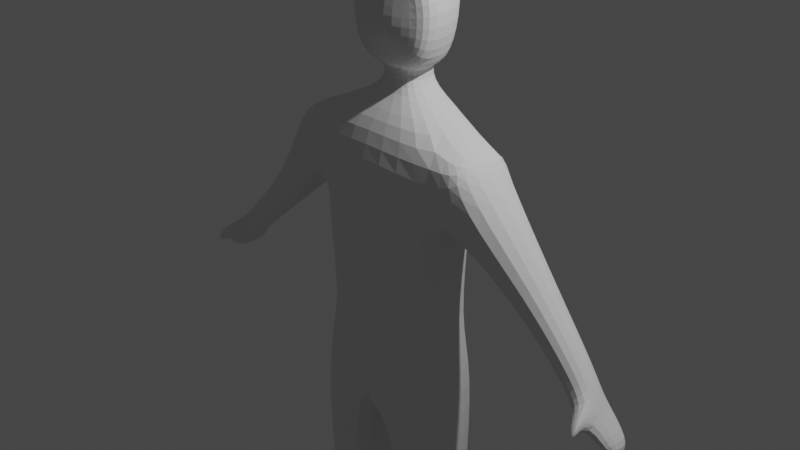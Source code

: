 # Source: mann_gruenes_hemd.blend  (saved by Blender 3.1.7; exported with 4.5.12 LTS)
import bpy
from mathutils import Matrix  # noqa: F401  (used for matrix-valued properties, if any)

bpy.ops.wm.read_factory_settings(use_empty=True)
scene = bpy.context.scene
scene.name = 'Scene'

# ---- collections
col_collection = bpy.data.collections.new('Collection'); scene.collection.children.link(col_collection)

# ---- world
world_world = bpy.data.worlds.new('World'); scene.world = world_world
world_world.use_nodes = True; world_world.node_tree.nodes.clear()
_N = world_world.node_tree.nodes; _L = world_world.node_tree.links
n0 = _N.new('ShaderNodeOutputWorld'); n0.name = 'World Output'; n0.location = (300, 300)
n1 = _N.new('ShaderNodeBackground'); n1.name = 'Background'; n1.location = (10, 300)
n1.inputs[0].default_value = (0.05088, 0.05088, 0.05088, 1.0)
_L.new(n1.outputs[0], n0.inputs[0])
n0.is_active_output = True
world_world.color = (0.05088, 0.05088, 0.05088)
world_world.use_sun_shadow = False
world_world.sun_shadow_jitter_overblur = 0.0

# ---- cameras
cam_camera = bpy.data.cameras.new('Camera')
cam_camera.clip_end = 100.0
cam_camera.ortho_scale = 7.314

# ---- lights
light_light = bpy.data.lights.new('Light', 'POINT')
light_light.transmission_factor = 0.0
light_light.energy = 1000.0
light_light.shadow_soft_size = 0.1
light_light.shadow_maximum_resolution = 0.006
light_light.use_absolute_resolution = True

# ---- meshes
me_cube_001 = bpy.data.meshes.new('Cube.001')
me_cube_001.from_pydata([(0.0, -0.432, 1.154), (0.0, 0.4441, 1.238), (0.954, -0.4117, 1.089), (0.954, 0.4117, 1.089), (0.0, -0.6669, 0.08885), (0.7548, 0.5263, 0.08885), (0.0, 0.6669, 0.08885), (0.7548, -0.5263, 0.08885), (0.0, -0.6669, -1.754), (0.0, 0.6669, -1.754), (0.8813, -0.5263, -1.605), (0.8813, 0.5263, -1.605), (0.289, -0.4993, -2.988), (0.289, 0.4414, -2.988), (0.9164, -0.4001, -2.959), (0.9164, 0.3423, -2.959), (0.4311, -0.3261, -4.558), (0.4555, 0.2683, -4.558), (0.8523, -0.2635, -4.555), (0.8523, 0.2057, -4.555), (0.0, -0.6206, 0.5546), (0.0, 0.6206, 0.5546), (0.8295, 0.3831, 0.3184), (0.8295, -0.3831, 0.3184), (1.085, 0.4117, 1.032), (1.085, -0.4117, 1.032), (1.301, 0.4117, 0.8139), (1.301, -0.4117, 0.8139), (2.454, 0.229, -1.218), (2.572, -0.2193, -1.054), (2.662, 0.2333, -0.987), (2.699, -0.2085, -0.9641), (2.836, 0.1901, -1.423), (2.836, -0.1515, -1.423), (2.975, 0.1837, -1.299), (2.975, -0.1833, -1.299), (1.915, 0.3251, -0.07161), (1.657, 0.3084, -0.3819), (1.915, -0.1558, -0.07161), (1.657, -0.1391, -0.3819), (0.9619, -0.7938, -4.834), (0.5123, -0.8565, -4.837), (0.9605, -0.7938, -4.555), (0.511, -0.8565, -4.557), (0.4324, -0.3261, -4.837), (0.4568, 0.2683, -4.837), (0.8535, -0.2635, -4.835), (0.8535, 0.2057, -4.835), (0.4568, -0.3261, -4.837), (0.4568, 0.2683, -4.837), (0.8535, -0.2635, -4.835), (0.8535, 0.2057, -4.835), (0.0, -0.09836, 1.397), (0.0, 0.368, 1.397), (0.224, 0.3255, 1.389), (0.224, -0.061, 1.389), (0.0, 0.523, 1.663), (0.321, 0.4335, 1.645), (0.7247, -0.4062, -1.042), (0.7247, 0.4062, -1.042), (0.0, -0.5147, -1.1), (0.0, 0.5147, -1.1), (0.0, -0.4234, 2.082), (0.0, 0.6067, 2.075), (0.4128, 0.5291, 2.058), (0.587, -0.1062, 2.058), (0.0, -0.1968, 2.666), (0.0, 0.6067, 2.666), (0.4093, 0.518, 2.649), (0.0, -0.006326, 2.801), (0.0, -0.1968, 1.663), (0.4213, -0.118, 1.645), (0.5723, -0.1188, 2.649), (0.0, -0.2491, 1.838), (0.3583, -0.2025, 1.827), (0.4109, -0.1907, 2.071), (0.3576, -0.2025, 2.46), (0.0, -0.2491, 2.47), (0.0, 0.4137, 2.801), (0.1631, 0.3669, 2.792), (0.1631, 0.03488, 2.792), (0.0, -0.07881, 1.653), (0.2096, 0.3106, 1.646), (0.2096, -0.04577, 1.646), (0.0, 0.3481, 1.653), (0.556, -1.153, -4.837), (1.018, -1.09, -4.834), (1.016, -1.09, -4.555), (0.5546, -1.153, -4.557), (0.4773, -0.6241, -4.837), (0.476, -0.6241, -4.558), (0.9131, -0.5615, -4.555), (0.9144, -0.5615, -4.835), (0.4773, -0.6241, -4.837), (0.476, -0.6241, -4.558), (0.9131, -0.5615, -4.555), (0.9144, -0.5615, -4.835), (2.413, 0.2262, -0.6069), (2.413, -0.1588, -0.6069), (2.209, -0.1455, -0.8587), (2.209, 0.2128, -0.8587), (2.589, 0.1749, -0.8269), (2.589, -0.1749, -0.8269), (2.404, -0.1628, -1.056), (2.404, 0.1628, -1.056), (2.648, -0.4787, -1.162), (2.698, -0.4638, -1.064), (2.676, -0.3875, -0.9248), (2.597, -0.4126, -1.001)], [], [(21, 1, 3, 22), (2, 23, 27, 25), (23, 2, 0, 20), (2, 3, 54, 55), (59, 58, 10, 11), (11, 10, 14, 15), (58, 60, 8, 10), (61, 59, 11, 9), (14, 12, 16, 18), (8, 9, 13, 12), (10, 8, 12, 14), (9, 11, 15, 13), (41, 40, 86, 85), (13, 15, 19, 17), (15, 14, 18, 19), (12, 13, 17, 16), (7, 23, 20, 4), (5, 22, 23, 7), (6, 21, 22, 5), (26, 24, 25, 27), (3, 2, 25, 24), (22, 3, 24, 26), (104, 101, 30, 28), (31, 29, 33, 35), (101, 102, 31, 30), (103, 29, 105, 108), (103, 104, 28, 29), (33, 32, 34, 35), (29, 28, 32, 33), (28, 30, 34, 32), (30, 31, 35, 34), (23, 22, 37, 39), (27, 23, 39, 38), (26, 27, 38, 36), (22, 26, 36, 37), (17, 19, 47, 45), (90, 89, 41, 43), (16, 17, 45, 44), (19, 18, 46, 47), (47, 46, 50, 51), (49, 51, 50, 48), (44, 45, 49, 48), (46, 44, 48, 50), (45, 47, 51, 49), (91, 90, 43, 42), (89, 92, 40, 41), (92, 91, 42, 40), (83, 82, 57, 71), (0, 2, 55, 52), (3, 1, 53, 54), (57, 56, 63, 64), (81, 83, 71, 70), (82, 84, 56, 57), (6, 5, 59, 61), (7, 4, 60, 58), (5, 7, 58, 59), (71, 57, 64, 65), (72, 68, 79, 80), (64, 63, 67, 68), (65, 64, 68, 72), (65, 72, 76, 75), (72, 66, 77, 76), (62, 75, 76, 77), (73, 74, 75, 62), (71, 65, 75, 74), (70, 71, 74, 73), (79, 78, 69, 80), (66, 72, 80, 69), (68, 67, 78, 79), (54, 53, 84, 82), (52, 55, 83, 81), (55, 54, 82, 83), (87, 88, 85, 86), (42, 43, 88, 87), (40, 42, 87, 86), (43, 41, 85, 88), (46, 18, 91, 92), (44, 46, 92, 89), (18, 16, 90, 91), (16, 44, 89, 90), (90, 89, 93, 94), (89, 92, 96, 93), (91, 90, 94, 95), (92, 91, 95, 96), (39, 37, 100, 99), (38, 39, 99, 98), (36, 38, 98, 97), (37, 36, 97, 100), (99, 100, 104, 103), (98, 99, 103, 102), (97, 98, 102, 101), (100, 97, 101, 104), (107, 108, 105, 106), (31, 102, 107, 106), (29, 31, 106, 105), (102, 103, 108, 107)])
_uv = me_cube_001.uv_layers.new(name='UVMap')
_uv.uv.foreach_set('vector', [0.4397, 0.25, 0.625, 0.25, 0.625, 0.5, 0.4397, 0.5, 0.625, 0.75, 0.4397, 0.75, 0.4397, 0.75, 0.625, 0.75, 0.4397, 0.75, 0.625, 0.75, 0.625, 1.0, 0.4397, 1.0, 0.625, 0.75, 0.625, 0.5, 0.625, 0.5, 0.625, 0.75, 0.375, 0.5285, 0.375, 0.7215, 0.375, 0.75, 0.375, 0.5, 0.375, 0.5, 0.375, 0.75, 0.375, 0.75, 0.375, 0.5, 0.375, 0.7215, 0.375, 0.9919, 0.375, 1.0, 0.375, 0.75, 0.375, 0.2581, 0.375, 0.5285, 0.375, 0.5, 0.375, 0.25, 0.375, 0.75, 0.375, 1.0, 0.375, 1.0, 0.375, 0.75, 0.0, 0.0, 0.0, 0.0, 0.0, 0.0, 0.0, 0.0, 0.375, 0.75, 0.375, 1.0, 0.375, 1.0, 0.375, 0.75, 0.375, 0.25, 0.375, 0.5, 0.375, 0.5, 0.375, 0.25, 0.375, 1.0, 0.375, 0.75, 0.375, 0.75, 0.375, 1.0, 0.375, 0.25, 0.375, 0.5, 0.375, 0.5, 0.375, 0.25, 0.375, 0.5, 0.375, 0.75, 0.375, 0.75, 0.375, 0.5, 0.0, 0.0, 0.0, 0.0, 0.0, 0.0, 0.0, 0.0, 0.375, 0.75, 0.4397, 0.75, 0.4397, 1.0, 0.375, 1.0, 0.375, 0.5, 0.4397, 0.5, 0.4397, 0.75, 0.375, 0.75, 0.375, 0.25, 0.4397, 0.25, 0.4397, 0.5, 0.375, 0.5, 0.4397, 0.5, 0.625, 0.5, 0.625, 0.75, 0.4397, 0.75, 0.625, 0.5, 0.625, 0.75, 0.625, 0.75, 0.625, 0.5, 0.4397, 0.5, 0.625, 0.5, 0.625, 0.5, 0.4397, 0.5, 0.4397, 0.5, 0.4397, 0.5, 0.4397, 0.5, 0.4397, 0.5, 0.4397, 0.75, 0.4397, 0.75, 0.4397, 0.75, 0.4397, 0.75, 0.4397, 0.5, 0.4397, 0.75, 0.4397, 0.75, 0.4397, 0.5, 0.4397, 0.75, 0.4397, 0.75, 0.4397, 0.75, 0.4397, 0.75, 0.4397, 0.75, 0.4397, 0.5, 0.4397, 0.5, 0.4397, 0.75, 0.4397, 0.75, 0.4397, 0.5, 0.4397, 0.5, 0.4397, 0.75, 0.4397, 0.75, 0.4397, 0.5, 0.4397, 0.5, 0.4397, 0.75, 0.4397, 0.5, 0.4397, 0.5, 0.4397, 0.5, 0.4397, 0.5, 0.4397, 0.5, 0.4397, 0.75, 0.4397, 0.75, 0.4397, 0.5, 0.4397, 0.75, 0.4397, 0.5, 0.4397, 0.5, 0.4397, 0.75, 0.4397, 0.75, 0.4397, 0.75, 0.4397, 0.75, 0.4397, 0.75, 0.4397, 0.5, 0.4397, 0.75, 0.4397, 0.75, 0.4397, 0.5, 0.4397, 0.5, 0.4397, 0.5, 0.4397, 0.5, 0.4397, 0.5, 0.375, 0.25, 0.375, 0.5, 0.375, 0.5, 0.375, 0.25, 0.0, 0.0, 0.0, 0.0, 0.0, 0.0, 0.0, 0.0, 0.0, 0.0, 0.0, 0.0, 0.0, 0.0, 0.0, 0.0, 0.375, 0.5, 0.375, 0.75, 0.375, 0.75, 0.375, 0.5, 0.375, 0.5, 0.375, 0.75, 0.375, 0.75, 0.375, 0.5, 0.125, 0.5, 0.375, 0.5, 0.375, 0.75, 0.125, 0.75, 0.0, 0.0, 0.0, 0.0, 0.0, 0.0, 0.0, 0.0, 0.375, 0.75, 0.375, 1.0, 0.375, 1.0, 0.375, 0.75, 0.375, 0.25, 0.375, 0.5, 0.375, 0.5, 0.375, 0.25, 0.375, 0.75, 0.375, 1.0, 0.375, 1.0, 0.375, 0.75, 0.375, 1.0, 0.375, 0.75, 0.375, 0.75, 0.375, 1.0, 0.375, 0.75, 0.375, 0.75, 0.375, 0.75, 0.375, 0.75, 0.625, 0.75, 0.625, 0.5, 0.625, 0.5, 0.625, 0.75, 0.625, 1.0, 0.625, 0.75, 0.625, 0.75, 0.625, 1.0, 0.625, 0.5, 0.625, 0.25, 0.625, 0.25, 0.625, 0.5, 0.625, 0.5, 0.625, 0.25, 0.625, 0.25, 0.625, 0.5, 0.625, 1.0, 0.625, 0.75, 0.625, 0.75, 0.625, 1.0, 0.625, 0.5, 0.625, 0.25, 0.625, 0.25, 0.625, 0.5, 0.375, 0.25, 0.375, 0.5, 0.375, 0.5285, 0.375, 0.2581, 0.375, 0.75, 0.375, 1.0, 0.375, 0.9919, 0.375, 0.7215, 0.375, 0.5, 0.375, 0.75, 0.375, 0.7215, 0.375, 0.5285, 0.625, 0.75, 0.625, 0.5, 0.625, 0.5, 0.625, 0.75, 0.625, 0.75, 0.625, 0.5, 0.625, 0.5, 0.625, 0.75, 0.625, 0.5, 0.625, 0.25, 0.625, 0.25, 0.625, 0.5, 0.625, 0.75, 0.625, 0.5, 0.625, 0.5, 0.625, 0.75, 0.625, 0.75, 0.625, 0.75, 0.625, 0.75, 0.625, 0.75, 0.625, 0.75, 0.875, 0.75, 0.875, 0.75, 0.625, 0.75, 0.625, 1.0, 0.625, 0.75, 0.625, 0.75, 0.625, 1.0, 0.625, 1.0, 0.625, 0.75, 0.625, 0.75, 0.625, 1.0, 0.625, 0.75, 0.625, 0.75, 0.625, 0.75, 0.625, 0.75, 0.625, 1.0, 0.625, 0.75, 0.625, 0.75, 0.625, 1.0, 0.625, 0.5, 0.875, 0.5, 0.875, 0.75, 0.625, 0.75, 0.875, 0.75, 0.625, 0.75, 0.625, 0.75, 0.875, 0.75, 0.625, 0.5, 0.625, 0.25, 0.625, 0.25, 0.625, 0.5, 0.625, 0.5, 0.625, 0.25, 0.625, 0.25, 0.625, 0.5, 0.625, 1.0, 0.625, 0.75, 0.625, 0.75, 0.625, 1.0, 0.625, 0.75, 0.625, 0.5, 0.625, 0.5, 0.625, 0.75, 0.375, 0.75, 0.375, 1.0, 0.375, 1.0, 0.375, 0.75, 0.375, 0.75, 0.375, 1.0, 0.375, 1.0, 0.375, 0.75, 0.375, 0.75, 0.375, 0.75, 0.375, 0.75, 0.375, 0.75, 0.0, 0.0, 0.0, 0.0, 0.0, 0.0, 0.0, 0.0, 0.375, 0.75, 0.375, 0.75, 0.375, 0.75, 0.375, 0.75, 0.375, 1.0, 0.375, 0.75, 0.375, 0.75, 0.375, 1.0, 0.375, 0.75, 0.375, 1.0, 0.375, 1.0, 0.375, 0.75, 0.0, 0.0, 0.0, 0.0, 0.0, 0.0, 0.0, 0.0, 0.0, 0.0, 0.0, 0.0, 0.0, 0.0, 0.0, 0.0, 0.375, 1.0, 0.375, 0.75, 0.375, 0.75, 0.375, 1.0, 0.375, 0.75, 0.375, 1.0, 0.375, 1.0, 0.375, 0.75, 0.375, 0.75, 0.375, 0.75, 0.375, 0.75, 0.375, 0.75, 0.4397, 0.75, 0.4397, 0.5, 0.4397, 0.5, 0.4397, 0.75, 0.4397, 0.75, 0.4397, 0.75, 0.4397, 0.75, 0.4397, 0.75, 0.4397, 0.5, 0.4397, 0.75, 0.4397, 0.75, 0.4397, 0.5, 0.4397, 0.5, 0.4397, 0.5, 0.4397, 0.5, 0.4397, 0.5, 0.4397, 0.75, 0.4397, 0.5, 0.4397, 0.5, 0.4397, 0.75, 0.4397, 0.75, 0.4397, 0.75, 0.4397, 0.75, 0.4397, 0.75, 0.4397, 0.5, 0.4397, 0.75, 0.4397, 0.75, 0.4397, 0.5, 0.4397, 0.5, 0.4397, 0.5, 0.4397, 0.5, 0.4397, 0.5, 0.4397, 0.75, 0.4397, 0.75, 0.4397, 0.75, 0.4397, 0.75, 0.4397, 0.75, 0.4397, 0.75, 0.4397, 0.75, 0.4397, 0.75, 0.4397, 0.75, 0.4397, 0.75, 0.4397, 0.75, 0.4397, 0.75, 0.4397, 0.75, 0.4397, 0.75, 0.4397, 0.75, 0.4397, 0.75])
me_cube_001.use_remesh_fix_poles = True
me_cube_001.use_remesh_preserve_attributes = False
me_cube_001.update()

# ---- objects
ob_light = bpy.data.objects.new('Light', light_light)
ob_camera = bpy.data.objects.new('Camera', cam_camera)
ob_cube = bpy.data.objects.new('Cube', me_cube_001)

# ---- transforms, parenting, visibility, modifiers, constraints
ob_light.location = (4.076, 1.005, 5.904)
ob_light.rotation_euler = (0.6503, 0.05522, 1.866)
ob_light.lock_rotations_4d = False
ob_light.empty_display_type = 'ARROWS'
ob_light.color = (0.0, 0.0, 0.0, 0.0)
ob_light.lineart.crease_threshold = 0.0
ob_camera.location = (7.359, -6.926, 4.958)
ob_camera.rotation_euler = (1.109, 0.0, 0.8149)
ob_camera.lock_rotations_4d = False
ob_camera.empty_display_type = 'ARROWS'
ob_camera.color = (0.0, 0.0, 0.0, 0.0)
ob_camera.display_type = 'WIRE'
ob_camera.lineart.crease_threshold = 0.0
ob_cube.location = (0.0, 0.0, 0.0)
_m = ob_cube.modifiers.new('Mirror', 'MIRROR')
_m.use_clip = True
_m = ob_cube.modifiers.new('Subdivision', 'SUBSURF')
_m.levels = 2

# ---- collection membership
col_collection.objects.link(ob_light)
col_collection.objects.link(ob_camera)
col_collection.objects.link(ob_cube)

# ---- scene / render settings (as saved in the file)
scene.camera = ob_camera
scene.frame_start = 1; scene.frame_end = 250; scene.frame_set(18)
scene.render.engine = 'BLENDER_EEVEE_NEXT'
scene.cycles.sampling_pattern = 'TABULATED_SOBOL'
scene.cycles.use_light_tree = False
scene.view_settings.view_transform = 'Filmic'
bpy.context.view_layer.update()

